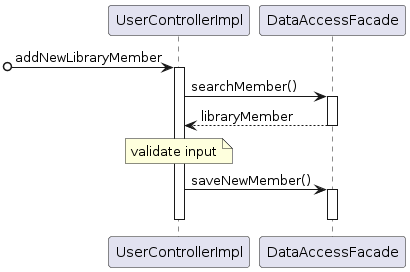

The diagram above was rendered by PlantUML. Its source (embedded in the PNG):
@startuml
[o-> UserControllerImpl++: addNewLibraryMember
UserControllerImpl -> DataAccessFacade++: searchMember()
return libraryMember
note over UserControllerImpl
validate input
end note
UserControllerImpl -> DataAccessFacade++: saveNewMember()
deactivate DataAccessFacade
deactivate UserControllerImpl
@enduml